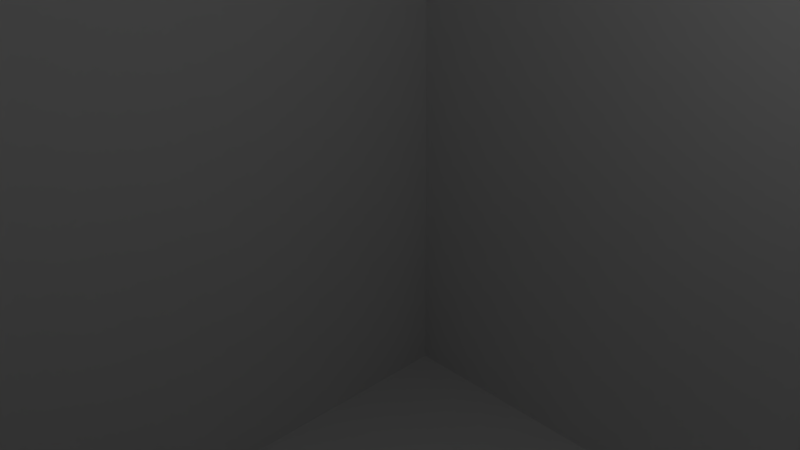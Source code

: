 # Source: shell-test.blend  (saved by Blender 2.76.0; exported with 4.5.12 LTS)
import bpy
from mathutils import Matrix  # noqa: F401  (used for matrix-valued properties, if any)

bpy.ops.wm.read_factory_settings(use_empty=True)
scene = bpy.context.scene
scene.name = 'Scene'

# ---- collections
col_collection_1 = bpy.data.collections.new('Collection 1'); scene.collection.children.link(col_collection_1)

# ---- materials (node trees are filled in below, after node groups)
mat_material = bpy.data.materials.new('Material')
mat_material.alpha_threshold = 0.0
mat_material.use_transparent_shadow = False
mat_material.roughness = 0.5
mat_material.line_color = (0.0, 0.0, 0.0, 1.0)

# ---- material node trees

# ---- world
world_world = bpy.data.worlds.new('World'); scene.world = world_world
world_world.color = (0.05088, 0.05088, 0.05088)
world_world.use_sun_shadow = False
world_world.sun_shadow_jitter_overblur = 0.0
world_world.cycles.sampling_method = 'MANUAL'
world_world.cycles.sample_map_resolution = 256

# ---- cameras
cam_camera = bpy.data.cameras.new('Camera')
cam_camera.clip_end = 100.0
cam_camera.lens = 35.0
cam_camera.sensor_width = 32.0
cam_camera.sensor_height = 18.0
cam_camera.ortho_scale = 7.314
cam_camera.dof.focus_distance = 0.0
cam_camera.dof.aperture_fstop = 128.0

# ---- lights
light_lamp = bpy.data.lights.new('Lamp', 'POINT')
light_lamp.transmission_factor = 0.0
light_lamp.cutoff_distance = 30.0
light_lamp.energy = 100.0
light_lamp.shadow_buffer_clip_start = 1.001
light_lamp.shadow_soft_size = 0.1
light_lamp.shadow_maximum_resolution = 0.006
light_lamp.use_absolute_resolution = True
light_lamp.cycles.use_multiple_importance_sampling = False

# ---- meshes
me_cube_002 = bpy.data.meshes.new('Cube.002')
me_cube_002.from_pydata([(1.0, 1.0, -1.0), (1.0, -1.0, -1.0), (-1.0, -1.0, -1.0), (-1.0, 1.0, -1.0), (1.0, 1.0, 1.0), (-1.0, 1.0, 1.0), (1.0, -1.0, 1.0), (-1.0, -1.0, 1.0), (0.05244, -0.5252, 1.0), (-0.3337, 0.02436, 1.0), (0.005207, 0.4983, 1.0), (0.2837, 0.1019, 1.0), (-0.08948, -0.234, 1.368), (0.1814, 0.312, 1.265)], [], [(0, 1, 2, 3), (4, 0, 3, 5), (0, 4, 6, 1), (1, 6, 7, 2), (2, 7, 5, 3), (8, 9, 5, 7, 6, 4), (8, 4, 5, 9, 10, 11), (9, 12, 13, 10), (8, 12, 9), (11, 13, 12, 8), (10, 13, 11)])
me_cube_002.materials.append(mat_material)
me_cube_002.use_remesh_preserve_volume = False
me_cube_002.use_remesh_preserve_attributes = False
me_cube_002.use_mirror_vertex_groups = False
me_cube_002.update()

# ---- objects
ob_cube_001 = bpy.data.objects.new('Cube.001', me_cube_002)
ob_lamp = bpy.data.objects.new('Lamp', light_lamp)
ob_camera = bpy.data.objects.new('Camera', cam_camera)

# ---- transforms, parenting, visibility, modifiers, constraints
ob_cube_001.location = (6.122, 0.0, 0.0)
ob_cube_001.scale = (12.7, 7.5, 8.521)
ob_cube_001.lock_rotations_4d = False
ob_cube_001.empty_display_type = 'ARROWS'
ob_cube_001.lineart.crease_threshold = 0.0
ob_lamp.location = (4.076, 1.005, 5.904)
ob_lamp.rotation_euler = (0.6503, 0.05522, 1.866)
ob_lamp.lock_rotations_4d = False
ob_lamp.empty_display_type = 'ARROWS'
ob_lamp.color = (0.0, 0.0, 0.0, 0.0)
ob_lamp.lineart.crease_threshold = 0.0
ob_camera.location = (7.481, -6.508, 5.344)
ob_camera.rotation_euler = (1.109, 0.01082, 0.8149)
ob_camera.lock_rotations_4d = False
ob_camera.empty_display_type = 'ARROWS'
ob_camera.color = (0.0, 0.0, 0.0, 0.0)
ob_camera.display_type = 'WIRE'
ob_camera.lineart.crease_threshold = 0.0

# ---- collection membership
col_collection_1.objects.link(ob_cube_001)
col_collection_1.objects.link(ob_lamp)
col_collection_1.objects.link(ob_camera)

# ---- scene / render settings (as saved in the file)
scene.camera = ob_camera
scene.frame_start = 1; scene.frame_end = 250; scene.frame_set(0)
scene.render.engine = 'BLENDER_EEVEE_NEXT'
scene.render.resolution_percentage = 50
scene.render.dither_intensity = 0.0
scene.cycles.use_denoising = False
scene.cycles.samples = 10
scene.cycles.sampling_pattern = 'TABULATED_SOBOL'
scene.cycles.light_sampling_threshold = 0.0
scene.cycles.use_adaptive_sampling = False
scene.cycles.use_light_tree = False
scene.cycles.blur_glossy = 0.0
scene.cycles.pixel_filter_type = 'GAUSSIAN'
scene.cycles.sample_clamp_indirect = 0.0
scene.view_settings.view_transform = 'Standard'
bpy.context.view_layer.update()
